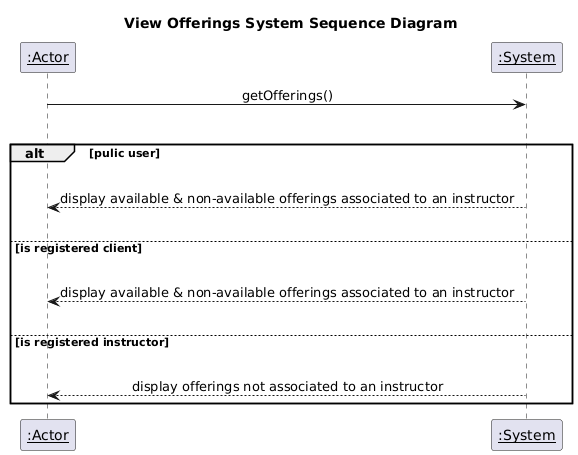

The diagram above was rendered by PlantUML. Its source (embedded in the PNG):
@startuml
participant "__:Actor__" as actor
participant "__:System__" as system

title View Offerings System Sequence Diagram

skinparam sequenceMessageAlign center
actor -> system : getOfferings()
|||
alt pulic user
|||
  system --> actor : display available & non-available offerings associated to an instructor
|||
else is registered client
|||
  system --> actor : display available & non-available offerings associated to an instructor
|||
else is registered instructor
|||
  system --> actor : display offerings not associated to an instructor
end
@enduml